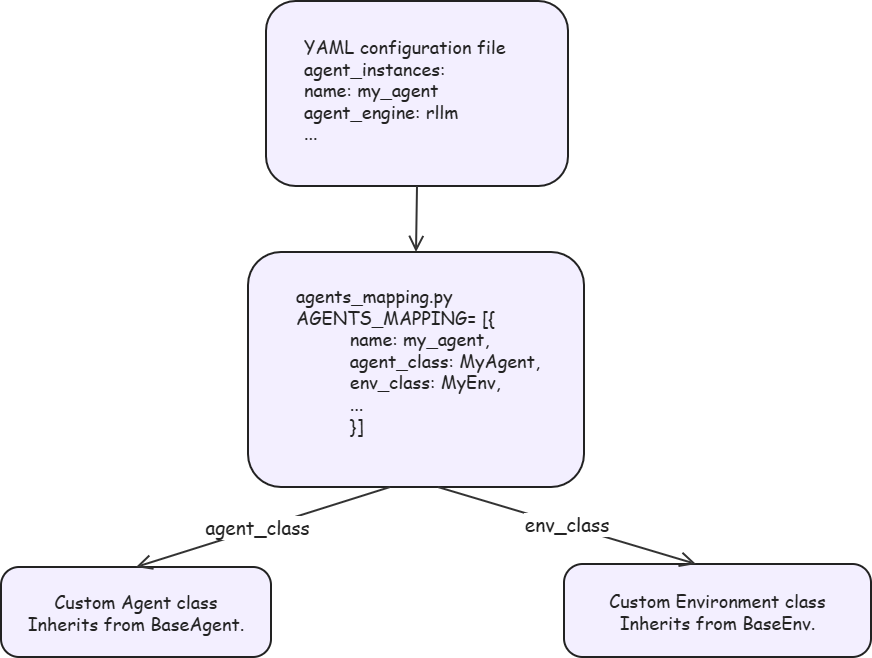

The diagram above was exported from draw.io. Its source (the exported page's mxGraphModel, read from the mxfile embedded in the PNG):
<mxGraphModel dx="784" dy="1185" grid="1" gridSize="10" guides="1" tooltips="1" connect="1" arrows="1" fold="1" page="1" pageScale="1" pageWidth="890" pageHeight="676" background="none" math="0" shadow="0">
  <root>
    <mxCell id="0" />
    <mxCell id="1" parent="0" />
    <mxCell id="yaml-config" parent="1" style="rounded=1;arcSize=16;whiteSpace=wrap;html=1;fillColor=#F3EFFF;strokeColor=#222222;strokeWidth=2;fontFamily=Comic Sans MS;" value="" vertex="1">
      <mxGeometry height="185" width="302" x="275" y="10" as="geometry" />
    </mxCell>
    <mxCell id="yaml-config-text" parent="yaml-config" style="text;html=0;whiteSpace=wrap;overflow=visible;align=left;verticalAlign=top;fontFamily=Comic Sans MS;fontSize=18;fontColor=#222222;spacing=0;" value="YAML configuration file&#10;agent_instances:&#10;    name: my_agent&#10;    agent_engine: rllm&#10;    ..." vertex="1">
      <mxGeometry height="135" width="260" x="38" y="30" as="geometry" />
    </mxCell>
    <mxCell id="agents-mapping" parent="1" style="rounded=1;arcSize=14;whiteSpace=wrap;html=1;fillColor=#F3EFFF;strokeColor=#222222;strokeWidth=2;fontFamily=Comic Sans MS;" value="" vertex="1">
      <mxGeometry height="235" width="336" x="257" y="261" as="geometry" />
    </mxCell>
    <mxCell id="agents-mapping-text" parent="agents-mapping" style="text;html=0;whiteSpace=wrap;overflow=visible;align=left;verticalAlign=top;fontFamily=Comic Sans MS;fontSize=18;fontColor=#222222;spacing=0;" value="agents_mapping.py&#10;AGENTS_MAPPING= [{&#10;          name: my_agent,&#10;          agent_class: MyAgent,&#10;          env_class: MyEnv,&#10;          ...&#10;          }]" vertex="1">
      <mxGeometry height="185" width="283" x="48" y="28" as="geometry" />
    </mxCell>
    <mxCell id="custom-agent" parent="1" style="rounded=1;arcSize=20;whiteSpace=wrap;html=0;fillColor=#F3EFFF;strokeColor=#222222;strokeWidth=2;align=center;verticalAlign=middle;fontFamily=Comic Sans MS;fontSize=18;fontColor=#222222;spacing=8;" value="Custom Agent class&#10;Inherits from BaseAgent." vertex="1">
      <mxGeometry height="90" width="270" x="10" y="576" as="geometry" />
    </mxCell>
    <mxCell id="custom-environment" parent="1" style="rounded=1;arcSize=20;whiteSpace=wrap;html=0;fillColor=#F3EFFF;strokeColor=#222222;strokeWidth=2;align=center;verticalAlign=middle;fontFamily=Comic Sans MS;fontSize=18;fontColor=#222222;spacing=8;" value="Custom Environment class&#10;Inherits from BaseEnv." vertex="1">
      <mxGeometry height="93" width="307" x="573" y="573" as="geometry" />
    </mxCell>
    <mxCell id="config-to-mapping" edge="1" parent="1" source="yaml-config" style="edgeStyle=none;rounded=0;html=1;strokeColor=#333333;strokeWidth=2;endArrow=open;endFill=0;endSize=12;exitX=0.5;exitY=1;exitDx=0;exitDy=0;entryX=0.5;entryY=0;entryDx=0;entryDy=0;sourcePerimeterSpacing=6;targetPerimeterSpacing=8;fontFamily=Comic Sans MS;" target="agents-mapping" value="">
      <mxGeometry relative="1" as="geometry" />
    </mxCell>
    <mxCell id="mapping-to-agent" edge="1" parent="1" source="agents-mapping" style="edgeStyle=none;rounded=0;html=0;strokeColor=#333333;strokeWidth=2;endArrow=open;endFill=0;endSize=12;fontFamily=Comic Sans MS;fontSize=19;fontColor=#222222;labelBackgroundColor=#FFFFFF;exitX=0.423;exitY=1;exitDx=0;exitDy=0;entryX=0.5;entryY=0;entryDx=0;entryDy=0;sourcePerimeterSpacing=6;targetPerimeterSpacing=6;" target="custom-agent" value="agent_class">
      <mxGeometry relative="1" x="0.04" as="geometry">
        <mxPoint y="-2" as="offset" />
      </mxGeometry>
    </mxCell>
    <mxCell id="mapping-to-environment" edge="1" parent="1" source="agents-mapping" style="edgeStyle=none;rounded=0;html=0;strokeColor=#333333;strokeWidth=2;endArrow=open;endFill=0;endSize=12;fontFamily=Comic Sans MS;fontSize=19;fontColor=#222222;labelBackgroundColor=#FFFFFF;exitX=0.565;exitY=1;exitDx=0;exitDy=0;entryX=0.43;entryY=0;entryDx=0;entryDy=0;sourcePerimeterSpacing=6;targetPerimeterSpacing=6;" target="custom-environment" value="env_class">
      <mxGeometry relative="1" as="geometry">
        <mxPoint y="-2" as="offset" />
      </mxGeometry>
    </mxCell>
  </root>
</mxGraphModel>